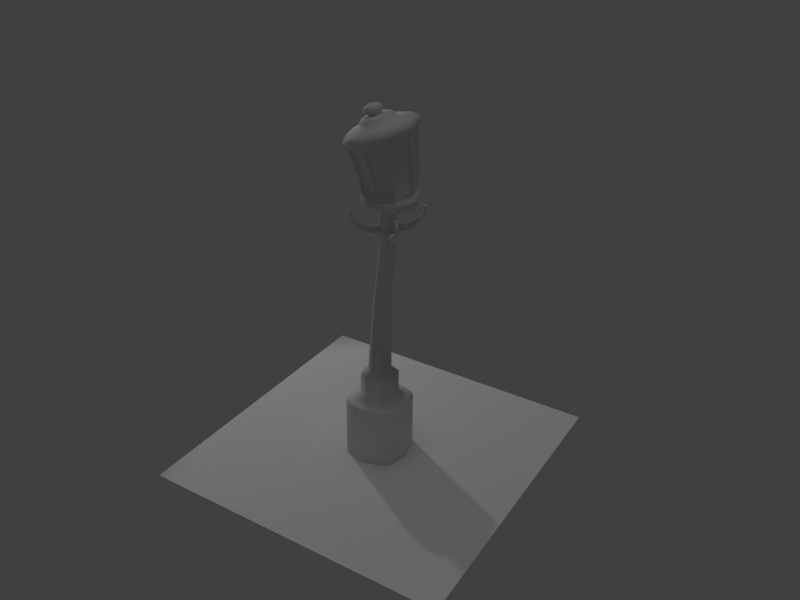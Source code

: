 # Source: Lamp.blend  (saved by Blender 2.73.0; exported with 4.5.12 LTS)
import bpy
from mathutils import Matrix  # noqa: F401  (used for matrix-valued properties, if any)

bpy.ops.wm.read_factory_settings(use_empty=True)
scene = bpy.context.scene
scene.name = 'Scene'

# ---- collections
col_collection_2 = bpy.data.collections.new('Collection 2'); scene.collection.children.link(col_collection_2)

# ---- materials (node trees are filled in below, after node groups)
mat_ground = bpy.data.materials.new('ground')
mat_ground.alpha_threshold = 0.0
mat_ground.use_transparent_shadow = False
mat_ground.roughness = 0.5
mat_ground.specular_intensity = 0.0
mat_lamp = bpy.data.materials.new('lamp')
mat_lamp.alpha_threshold = 0.0
mat_lamp.use_transparent_shadow = False
mat_lamp.roughness = 0.5
mat_lamp.specular_intensity = 0.0
mat_light = bpy.data.materials.new('light')
mat_light.alpha_threshold = 0.0
mat_light.use_transparent_shadow = False
mat_light.roughness = 0.5
mat_light.specular_intensity = 0.6296

# ---- material node trees

# ---- world
world_world = bpy.data.worlds.new('World'); scene.world = world_world
world_world.color = (0.05088, 0.05088, 0.05088)
world_world.use_sun_shadow = False
world_world.sun_shadow_jitter_overblur = 0.0
world_world.cycles.sampling_method = 'MANUAL'
world_world.cycles.sample_map_resolution = 256

# ---- cameras
cam_camera = bpy.data.cameras.new('Camera')
cam_camera.clip_end = 100.0
cam_camera.lens = 35.0
cam_camera.sensor_width = 32.0
cam_camera.sensor_height = 18.0
cam_camera.display_size = 2.0
cam_camera.dof.focus_distance = 0.0
cam_camera.dof.aperture_fstop = 128.0

# ---- lights
light_spot_001 = bpy.data.lights.new('Spot.001', 'SPOT')
light_spot_001.transmission_factor = 0.0
light_spot_001.energy = 145.0
light_spot_001.shadow_buffer_clip_start = 0.5
light_spot_001.shadow_soft_size = 0.1
light_spot_001.shadow_maximum_resolution = 0.006
light_spot_001.use_absolute_resolution = True
light_spot_001.cycles.use_multiple_importance_sampling = False
light_spot = bpy.data.lights.new('Spot', 'SPOT')
light_spot.color = (1.0, 0.6466, 0.1954)
light_spot.transmission_factor = 0.0
light_spot.energy = 167.0
light_spot.shadow_buffer_clip_start = 0.5
light_spot.shadow_soft_size = 0.1
light_spot.shadow_maximum_resolution = 0.006
light_spot.use_absolute_resolution = True
light_spot.cycles.use_multiple_importance_sampling = False
light_sun = bpy.data.lights.new('Sun', 'SUN')
light_sun.color = (0.0985, 0.0985, 0.0985)
light_sun.transmission_factor = 0.0
light_sun.angle = 0.1993
light_sun.energy = 2.45
light_sun.shadow_buffer_clip_start = 0.5
light_sun.shadow_soft_size = 0.1
light_sun.shadow_cascade_max_distance = 1000.0
light_sun.cycles.use_multiple_importance_sampling = False

# ---- meshes
me_plane = bpy.data.meshes.new('Plane')
me_plane.from_pydata([(-1.0, -1.0, 0.0), (1.0, -1.0, 0.0), (-1.0, 1.0, 0.0), (1.0, 1.0, 0.0)], [], [(0, 1, 3, 2)])
_uv = me_plane.uv_layers.new(name='UVMap')
_uv.uv.foreach_set('vector', [0.0, 0.0, 1.0, 0.0, 1.0, 1.0, 0.0, 1.0])
me_plane.materials.append(mat_ground)
me_plane.use_remesh_preserve_volume = False
me_plane.use_remesh_preserve_attributes = False
me_plane.use_mirror_vertex_groups = False
me_plane.update()
me_cube = bpy.data.meshes.new('Cube')
me_cube.from_pydata([(0.8296, 0.6527, 0.8924), (0.6527, 0.8296, 0.8924), (-1.182e-10, 0.9881, 0.8924), (-0.6635, 0.8188, 0.8924), (0.6685, -0.8138, 0.8924), (-0.6587, -0.8236, 0.8924), (-1.182e-10, -0.9881, 0.8924), (0.9881, 0.0, 0.8924), (-0.5636, 0.6955, 0.9524), (-8.626e-10, 0.8394, 0.9524), (0.5544, 0.7046, 0.9524), (0.6605, 0.8395, -1.0), (0.0, 1.0, -1.0), (-0.6714, 0.8286, -1.0), (0.5678, -0.6913, 0.9524), (-8.626e-10, -0.8394, 0.9524), (-0.5595, -0.6996, 0.9524), (-0.6666, -0.8334, -1.0), (0.0, -1.0, -1.0), (0.6765, -0.8235, -1.0), (-0.6996, -0.5595, 0.9524), (-0.8394, 7.331e-10, 0.9524), (-0.6955, 0.5636, 0.9524), (-0.8286, 0.6714, -1.0), (-1.0, 0.0, -1.0), (-0.8334, -0.6666, -1.0), (0.7046, 0.5544, 0.9524), (0.8394, 7.331e-10, 0.9524), (0.6913, -0.5678, 0.9524), (0.8235, -0.6765, -1.0), (1.0, 0.0, -1.0), (0.8395, 0.6605, -1.0), (0.4243, 0.4243, 1.104), (0.5689, 8.345e-07, 1.104), (0.4243, -0.4243, 1.104), (1.322e-07, 0.5689, 1.104), (1.322e-07, -0.5689, 1.104), (-0.4243, 0.4243, 1.104), (-0.5689, 8.345e-07, 1.104), (-0.4243, -0.4243, 1.104), (0.8138, -0.6685, 0.8924), (-0.8236, -0.6587, 0.8924), (-0.9881, 0.0, 0.8924), (-0.8188, 0.6635, 0.8924), (0.4243, 0.4243, 1.834), (0.5689, 8.345e-07, 1.834), (0.4243, -0.4243, 1.834), (1.322e-07, 0.5689, 1.834), (1.322e-07, -0.5689, 1.834), (-0.4243, 0.4243, 1.834), (-0.5689, 8.345e-07, 1.834), (-0.4243, -0.4243, 1.834), (0.2592, 0.2592, 1.972), (0.3475, 2.861e-06, 1.972), (0.2592, -0.2592, 1.972), (4.409e-07, 0.3475, 1.972), (4.409e-07, -0.3475, 1.972), (-0.2592, 0.2592, 1.972), (-0.3475, 2.861e-06, 1.972), (-0.2592, -0.2592, 1.972), (-0.06999, 0.115, 4.204), (-0.0005248, -0.08886, 4.204), (-0.07001, -0.2927, 4.204), (-0.2739, 0.1845, 4.204), (-0.2739, -0.3622, 4.204), (-0.4778, 0.115, 4.204), (-0.5472, -0.08886, 4.204), (-0.4778, -0.2927, 4.204), (0.002331, 0.3268, 6.194), (0.06088, 0.1549, 6.194), (0.002307, -0.01696, 6.194), (-0.1695, 0.3853, 6.194), (-0.1695, -0.07553, 6.194), (-0.3414, 0.3267, 6.194), (-0.4, 0.1549, 6.194), (-0.3414, -0.01697, 6.194), (0.002331, 0.3268, 7.241), (0.06088, 0.1549, 7.241), (0.002307, -0.01696, 7.241), (-0.1695, 0.3853, 7.241), (-0.1695, -0.07553, 7.241), (-0.3414, 0.3267, 7.241), (-0.4, 0.1549, 7.241), (-0.3414, -0.01697, 7.241), (0.3851, 0.8071, 7.472), (0.5829, 0.2265, 7.472), (0.385, -0.3541, 7.472), (-0.1955, 1.005, 7.472), (-0.1955, -0.5519, 7.472), (-0.7761, 0.807, 7.472), (-0.9739, 0.2265, 7.472), (-0.7761, -0.3541, 7.472), (0.6293, 0.605, 9.685), (0.8428, -0.1443, 9.419), (0.528, -0.8744, 9.204), (-0.1287, 0.885, 9.844), (-0.2643, -1.098, 9.199), (-0.921, 0.661, 9.839), (-1.236, -0.06915, 9.625), (-1.022, -0.8184, 9.358), (0.4404, 0.7584, 8.288), (-0.1695, 0.98, 8.324), (-0.2205, -0.6497, 8.257), (0.3999, -0.4565, 8.235), (-0.79, 0.7869, 8.347), (-0.8283, -0.4289, 8.288), (-1.019, 0.1833, 8.31), (0.631, 0.1462, 8.267), (0.5011, 0.4313, 9.813), (0.678, -0.1894, 9.592), (0.4172, -0.7941, 9.415), (-0.1267, 0.6632, 9.945), (-0.2391, -0.9797, 9.41), (-0.7831, 0.4776, 9.94), (-1.044, -0.1271, 9.763), (-0.8669, -0.7478, 9.542), (0.2269, 0.195, 9.759), (0.3329, -0.1769, 9.626), (0.1767, -0.5392, 9.52), (-0.1493, 0.3339, 9.837), (-0.2166, -0.6504, 9.517), (-0.5425, 0.2227, 9.835), (-0.6987, -0.1396, 9.729), (-0.5927, -0.5114, 9.596), (0.2083, 0.103, 9.892), (0.3079, -0.2467, 9.767), (0.161, -0.5875, 9.667), (-0.1455, 0.2337, 9.966), (-0.2088, -0.6921, 9.665), (-0.5154, 0.1292, 9.963), (-0.6623, -0.2116, 9.863), (-0.5626, -0.5614, 9.739), (0.1242, -0.01682, 9.94), (0.2025, -0.2917, 9.842), (0.087, -0.5596, 9.763), (-0.1539, 0.08591, 9.998), (-0.2037, -0.6418, 9.762), (-0.4446, 0.003711, 9.996), (-0.5601, -0.2642, 9.918), (-0.4818, -0.539, 9.82), (-0.04972, -0.1667, 9.906), (-0.01634, -0.2838, 9.864), (-0.06555, -0.3979, 9.83), (-0.1682, -0.1229, 9.93), (-0.1894, -0.433, 9.83), (-0.2921, -0.1579, 9.93), (-0.3413, -0.2721, 9.896), (-0.3079, -0.3892, 9.854), (0.03008, -0.14, 10.02), (0.08257, -0.3242, 9.957), (0.005181, -0.5037, 9.905), (-0.1563, -0.07114, 10.06), (-0.1896, -0.5588, 9.903), (-0.3511, -0.1262, 10.06), (-0.4285, -0.3057, 10.01), (-0.376, -0.49, 9.942), (0.03008, -0.1956, 10.11), (0.08257, -0.3798, 10.05), (0.005181, -0.5593, 9.993), (-0.1563, -0.1267, 10.15), (-0.1896, -0.6144, 9.991), (-0.3511, -0.1818, 10.15), (-0.4285, -0.3613, 10.1), (-0.376, -0.5455, 10.03), (-0.01739, -0.2743, 10.16), (0.02108, -0.4093, 10.11), (-0.03564, -0.5409, 10.07), (-0.154, -0.2239, 10.19), (-0.1784, -0.5813, 10.07), (-0.2968, -0.2642, 10.19), (-0.3535, -0.3958, 10.15), (-0.315, -0.5308, 10.1), (-0.1234, -0.3841, 10.18), (-0.1149, -0.4137, 10.17), (-0.1274, -0.4426, 10.16), (-0.1533, -0.373, 10.18), (-0.1587, -0.4514, 10.16), (-0.1847, -0.3819, 10.18), (-0.1971, -0.4107, 10.17), (-0.1887, -0.4403, 10.16), (-0.1349, 0.9096, 9.597), (0.5137, -0.8132, 9.045), (-0.9067, 0.6886, 9.597), (0.8173, -0.09716, 9.227), (0.6056, 0.6367, 9.457), (-0.2581, -1.034, 9.044), (-0.9986, -0.7613, 9.184), (-1.21, -0.02746, 9.414), (0.5586, 0.5963, 9.427), (-0.2524, -0.9784, 9.052), (-0.9496, -0.7215, 9.18), (-1.15, -0.03024, 9.39), (-0.1386, 0.8531, 9.555), (0.4736, -0.7698, 9.052), (-0.8647, 0.6445, 9.556), (0.7586, -0.09504, 9.217), (0.4164, 0.8054, 7.732), (-0.2037, -0.6027, 7.732), (-0.8074, -0.3926, 7.742), (-1.008, 0.2125, 7.749), (-0.1873, 1.016, 7.742), (0.404, -0.4016, 7.724), (-0.7951, 0.8144, 7.75), (0.6166, 0.2003, 7.725), (-0.1866, 0.9583, 7.762), (0.3629, -0.3637, 7.742), (-0.7539, 0.7715, 7.77), (0.5621, 0.1973, 7.743), (0.3763, 0.7617, 7.751), (-0.2045, -0.5506, 7.75), (-0.7673, -0.3539, 7.761), (-0.9532, 0.2105, 7.769), (-0.1695, 0.3871, 6.638), (-0.1696, -0.07713, 6.64), (-0.3973, 0.1549, 6.635), (0.06546, 0.1548, 6.638), (-0.1274, 0.3902, 6.626), (0.01664, 0.3411, 6.779), (0.06571, 0.197, 6.626), (0.01664, 0.3411, 6.474), (-0.152, -0.07681, 6.642), (0.003728, -0.02374, 6.478), (0.0568, 0.132, 6.642), (0.003728, -0.02374, 6.807), (-0.1838, 0.388, 6.638), (-0.3302, 0.3381, 6.483), (-0.3801, 0.1917, 6.638), (-0.3302, 0.3381, 6.792), (-0.1886, -0.06874, 6.628), (-0.3353, -0.01875, 6.783), (-0.3853, 0.128, 6.628), (-0.3353, -0.01875, 6.473), (-0.1886, -0.06874, 6.628), (-0.3353, -0.01875, 6.783), (-0.3853, 0.128, 6.628), (-0.3353, -0.01875, 6.473), (-0.3867, -0.2396, 6.631), (-0.4932, -0.1494, 6.785), (-0.5834, -0.04284, 6.631), (-0.4932, -0.1494, 6.475), (-0.621, -0.4268, 6.755), (-0.6523, -0.3085, 6.855), (-0.7706, -0.2771, 6.755), (-0.7497, -0.4059, 6.664), (-0.8394, -0.5868, 7.012), (-0.8381, -0.4943, 7.04), (-0.9307, -0.4956, 7.012), (-0.9347, -0.5908, 6.995), (-0.882, -0.6039, 7.225), (-0.8784, -0.5345, 7.221), (-0.9478, -0.5381, 7.225), (-0.9508, -0.6069, 7.237), (-0.8286, -0.5211, 7.32), (-0.8348, -0.491, 7.297), (-0.865, -0.4847, 7.32), (-0.8562, -0.5124, 7.345), (-0.7152, -0.4078, 7.302), (-0.7411, -0.3972, 7.276), (-0.7516, -0.3713, 7.302), (-0.723, -0.3791, 7.327), (-0.633, -0.3256, 7.195), (-0.6698, -0.326, 7.183), (-0.6695, -0.2891, 7.195), (-0.6315, -0.2876, 7.202), (-0.6479, -0.3405, 7.097), (-0.6775, -0.3336, 7.121), (-0.6844, -0.304, 7.097), (-0.6573, -0.3134, 7.071), (0.02841, -0.2818, 6.642), (0.1415, -0.1861, 6.806), (0.2372, -0.07305, 6.642), (-0.7376, -0.3938, 7.089), (0.1415, -0.1861, 6.477), (0.4359, -0.3217, 6.774), (0.3103, -0.355, 6.88), (0.2771, -0.4805, 6.774), (0.4137, -0.4583, 6.677), (0.6057, -0.5535, 7.047), (0.5075, -0.5521, 7.076), (0.5089, -0.6503, 7.047), (0.6099, -0.6546, 7.028), (0.6239, -0.5987, 7.273), (0.5502, -0.5948, 7.268), (0.554, -0.6685, 7.273), (0.6271, -0.6717, 7.286), (0.536, -0.542, 7.373), (0.504, -0.5486, 7.349), (0.4973, -0.5806, 7.373), (0.5267, -0.5713, 7.401), (0.4157, -0.4217, 7.355), (0.4045, -0.4491, 7.327), (0.377, -0.4603, 7.355), (0.3853, -0.4299, 7.381), (0.3285, -0.3344, 7.241), (0.3289, -0.3735, 7.228), (0.2898, -0.3731, 7.241), (0.2882, -0.3328, 7.249), (0.3443, -0.3503, 7.137), (0.337, -0.3817, 7.162), (0.3056, -0.3889, 7.137), (0.3156, -0.3602, 7.109), (0.4008, -0.4455, 7.129), (0.309, 0.4368, 6.628), (0.2204, 0.5414, 6.78), (0.1158, 0.63, 6.628), (0.2204, 0.5414, 6.475), (0.3459, 0.8138, 6.75), (0.3766, 0.6976, 6.848), (0.4928, 0.6669, 6.75), (0.4722, 0.7932, 6.66), (0.5603, 0.9709, 7.002), (0.559, 0.88, 7.029), (0.6499, 0.8813, 7.002), (0.6538, 0.9748, 6.985), (0.6021, 0.9877, 7.212), (0.5985, 0.9195, 7.207), (0.6667, 0.9231, 7.212), (0.6696, 0.9907, 7.224), (0.5496, 0.9064, 7.305), (0.5558, 0.8768, 7.282), (0.5854, 0.8706, 7.305), (0.5768, 0.8978, 7.33), (0.4383, 0.7951, 7.287), (0.4637, 0.7848, 7.261), (0.4741, 0.7593, 7.287), (0.446, 0.767, 7.312), (0.3576, 0.7144, 7.182), (0.3938, 0.7148, 7.17), (0.3934, 0.6786, 7.182), (0.3562, 0.6772, 7.189), (0.3723, 0.7291, 7.086), (0.4013, 0.7223, 7.109), (0.408, 0.6933, 7.086), (0.3815, 0.7025, 7.06), (0.4604, 0.7814, 7.078), (-0.4013, 0.5956, 6.642), (-0.5076, 0.5056, 6.796), (-0.5976, 0.3993, 6.642), (-0.5076, 0.5056, 6.487), (-0.7843, 0.6331, 6.766), (-0.6663, 0.6644, 6.866), (-0.6351, 0.7824, 6.766), (-0.7635, 0.7615, 6.675), (-0.944, 0.851, 7.022), (-0.8517, 0.8497, 7.05), (-0.853, 0.942, 7.022), (-0.948, 0.946, 7.005), (-0.9611, 0.8934, 7.235), (-0.8918, 0.8898, 7.231), (-0.8954, 0.9591, 7.235), (-0.9641, 0.9621, 7.247), (-0.8785, 0.8401, 7.329), (-0.8484, 0.8464, 7.306), (-0.8421, 0.8765, 7.329), (-0.8697, 0.8678, 7.355), (-0.7654, 0.7271, 7.312), (-0.7548, 0.7529, 7.285), (-0.729, 0.7634, 7.312), (-0.7368, 0.7348, 7.337), (-0.6834, 0.6451, 7.204), (-0.6838, 0.6818, 7.193), (-0.647, 0.6814, 7.204), (-0.6455, 0.6436, 7.212), (-0.6983, 0.6599, 7.107), (-0.6914, 0.6895, 7.131), (-0.6619, 0.6963, 7.107), (-0.6713, 0.6693, 7.081), (-0.7514, 0.7494, 7.099), (0.406, 0.6526, 8.307), (0.551, 0.1869, 8.291), (0.4983, 0.5292, 9.196), (0.6504, 0.003309, 9.036), (0.5009, 0.2257, 7.915), (0.3596, 0.655, 7.92), (0.5626, 0.2226, 7.828), (0.3989, 0.7195, 7.835), (0.4527, 0.7167, 8.282), (0.5595, 0.5739, 9.31), (0.7355, -0.03469, 9.126), (0.6204, 0.1777, 8.263), (0.3584, 0.721, 8.31), (-0.1228, 0.8958, 8.334), (0.4544, 0.5927, 9.234), (-0.09749, 0.796, 9.336), (-0.1355, 0.8793, 7.916), (0.3101, 0.7236, 7.907), (0.3547, 0.7754, 7.832), (-0.1495, 0.9515, 7.842), (0.4093, 0.7725, 8.287), (-0.1066, 0.8573, 9.448), (0.518, 0.6272, 9.333), (-0.1351, 0.9702, 8.315), (-0.2366, 0.8776, 8.357), (-0.6887, 0.7368, 8.373), (-0.2133, 0.7857, 9.278), (-0.7423, 0.6338, 9.278), (-0.2483, 0.8624, 7.971), (-0.6617, 0.7263, 7.977), (-0.2269, 0.9408, 7.839), (-0.7173, 0.7794, 7.846), (-0.8114, 0.6659, 9.419), (-0.1838, 0.8462, 9.419), (-0.7477, 0.7881, 8.345), (-0.2114, 0.9551, 8.326), (-0.7466, 0.678, 8.363), (-0.9238, 0.2092, 8.36), (-1.02, 0.04636, 9.161), (-0.7981, 0.5711, 9.29), (-0.728, 0.6705, 7.838), (-0.8829, 0.2342, 7.837), (-0.7682, 0.7351, 7.823), (-0.9453, 0.2364, 7.822), (-0.9986, 0.2103, 8.354), (-1.104, 0.02706, 9.253), (-0.851, 0.6268, 9.4), (-0.796, 0.746, 8.357), (0.34, -0.3784, 8.28), (0.5249, 0.104, 8.305), (0.3989, -0.6291, 8.933), (0.627, -0.08908, 9.066), (0.318, -0.3068, 7.874), (0.4775, 0.1422, 7.875), (0.3768, -0.3464, 7.799), (0.5562, 0.1586, 7.8), (0.7254, -0.1018, 9.138), (0.4688, -0.7092, 8.989), (0.6105, 0.1153, 8.282), (0.4025, -0.4272, 8.254), (-0.1863, -0.5736, 8.295), (0.323, -0.415, 8.277), (-0.2125, -0.8434, 8.947), (0.3835, -0.6722, 8.947), (0.2926, -0.3388, 7.872), (-0.1731, -0.4922, 7.879), (-0.1824, -0.5449, 7.808), (0.3342, -0.3715, 7.802), (-0.197, -0.6352, 8.27), (0.435, -0.7412, 8.994), (-0.2261, -0.9345, 8.993), (0.3679, -0.4559, 8.251), (-0.279, -0.5188, 8.325), (-0.751, -0.3474, 8.349), (-0.3091, -0.7929, 8.965), (-0.8452, -0.5746, 9.041), (-0.2603, -0.4165, 7.862), (-0.6974, -0.2637, 7.87), (-0.746, -0.3598, 7.808), (-0.246, -0.5345, 7.798), (-0.8033, -0.4391, 8.311), (-0.2634, -0.6352, 8.283), (-0.297, -0.946, 9.012), (-0.911, -0.6991, 9.103), (-0.8269, -0.3329, 8.367), (-0.9679, 0.1198, 8.383), (-0.9166, -0.5493, 9.027), (-1.064, -0.03807, 9.182), (-0.7596, -0.2587, 7.922), (-0.897, 0.1587, 7.927), (-0.9484, 0.1663, 7.814), (-0.7867, -0.3246, 7.807), (-1.028, 0.1238, 8.34), (-0.862, -0.4086, 8.321), (-0.9675, -0.6631, 9.097), (-1.141, -0.06189, 9.279)], [], [(41, 25, 17, 5), (40, 28, 14, 4), (21, 22, 43, 42), (27, 28, 40, 7), (22, 37, 8), (32, 10, 9, 35), (35, 9, 8, 37), (26, 10, 32), (20, 21, 42, 41), (4, 6, 18, 19), (6, 5, 17, 18), (16, 39, 20), (3, 2, 12, 13), (2, 1, 11, 12), (15, 36, 39, 16), (14, 34, 36, 15), (0, 31, 11, 1), (28, 27, 33, 34), (27, 26, 32, 33), (43, 22, 8, 3), (39, 38, 21, 20), (38, 37, 22, 21), (14, 28, 34), (0, 7, 30, 31), (7, 40, 29, 30), (26, 27, 7, 0), (41, 42, 24, 25), (42, 43, 23, 24), (23, 43, 3, 13), (26, 0, 1, 10), (9, 10, 1, 2), (8, 9, 2, 3), (15, 16, 5, 6), (14, 15, 6, 4), (29, 40, 4, 19), (20, 41, 5, 16), (32, 35, 47, 44), (36, 34, 46, 48), (35, 37, 49, 47), (39, 36, 48, 51), (38, 39, 51, 50), (37, 38, 50, 49), (34, 33, 45, 46), (33, 32, 44, 45), (44, 47, 55, 52), (48, 46, 54, 56), (47, 49, 57, 55), (51, 48, 56, 59), (50, 51, 59, 58), (49, 50, 58, 57), (46, 45, 53, 54), (45, 44, 52, 53), (52, 55, 63, 60), (56, 54, 62, 64), (55, 57, 65, 63), (59, 56, 64, 67), (58, 59, 67, 66), (57, 58, 66, 65), (54, 53, 61, 62), (53, 52, 60, 61), (60, 63, 71, 68), (64, 62, 70, 72), (63, 65, 73, 71), (67, 64, 72, 75), (66, 67, 75, 74), (65, 66, 74, 73), (62, 61, 69, 70), (61, 60, 68, 69), (213, 220, 223, 78, 80), (70, 69, 215, 222, 221), (73, 74, 214, 226, 225), (74, 75, 231, 230, 214), (71, 73, 225, 224, 212), (72, 70, 221, 220, 213), (69, 68, 219, 218, 215), (76, 79, 87, 84), (80, 78, 86, 88), (79, 81, 89, 87), (83, 80, 88, 91), (82, 83, 91, 90), (81, 82, 90, 89), (78, 77, 85, 86), (77, 76, 84, 85), (184, 180, 95, 92), (185, 181, 94, 96), (180, 182, 97, 95), (186, 185, 96, 99), (187, 186, 99, 98), (182, 187, 98, 97), (181, 183, 93, 94), (183, 184, 92, 93), (375, 376, 368, 373), (424, 425, 418, 419), (411, 412, 405, 409), (460, 458, 457, 453), (448, 446, 445, 441), (400, 401, 394, 395), (436, 434, 433, 428), (388, 386, 385, 380), (92, 95, 111, 108), (96, 94, 110, 112), (95, 97, 113, 111), (99, 96, 112, 115), (98, 99, 115, 114), (97, 98, 114, 113), (94, 93, 109, 110), (93, 92, 108, 109), (108, 111, 119, 116), (112, 110, 118, 120), (111, 113, 121, 119), (115, 112, 120, 123), (114, 115, 123, 122), (113, 114, 122, 121), (110, 109, 117, 118), (109, 108, 116, 117), (116, 119, 127, 124), (120, 118, 126, 128), (119, 121, 129, 127), (123, 120, 128, 131), (122, 123, 131, 130), (121, 122, 130, 129), (118, 117, 125, 126), (117, 116, 124, 125), (124, 127, 135, 132), (128, 126, 134, 136), (127, 129, 137, 135), (131, 128, 136, 139), (130, 131, 139, 138), (129, 130, 138, 137), (126, 125, 133, 134), (125, 124, 132, 133), (132, 135, 143, 140), (136, 134, 142, 144), (135, 137, 145, 143), (139, 136, 144, 147), (138, 139, 147, 146), (137, 138, 146, 145), (134, 133, 141, 142), (133, 132, 140, 141), (140, 143, 151, 148), (144, 142, 150, 152), (143, 145, 153, 151), (147, 144, 152, 155), (146, 147, 155, 154), (145, 146, 154, 153), (142, 141, 149, 150), (141, 140, 148, 149), (148, 151, 159, 156), (152, 150, 158, 160), (151, 153, 161, 159), (155, 152, 160, 163), (154, 155, 163, 162), (153, 154, 162, 161), (150, 149, 157, 158), (149, 148, 156, 157), (156, 159, 167, 164), (160, 158, 166, 168), (159, 161, 169, 167), (163, 160, 168, 171), (162, 163, 171, 170), (161, 162, 170, 169), (158, 157, 165, 166), (157, 156, 164, 165), (164, 167, 175, 172), (168, 166, 174, 176), (167, 169, 177, 175), (171, 168, 176, 179), (170, 171, 179, 178), (169, 170, 178, 177), (166, 165, 173, 174), (165, 164, 172, 173), (173, 172, 175, 177, 178, 179, 176, 174), (195, 188, 184, 183), (193, 195, 183, 181), (194, 191, 187, 182), (191, 190, 186, 187), (190, 189, 185, 186), (192, 194, 182, 180), (189, 193, 181, 185), (188, 192, 180, 184), (386, 387, 384, 385), (434, 435, 432, 433), (398, 399, 397, 396), (446, 447, 444, 445), (458, 459, 456, 457), (410, 411, 409, 408), (422, 423, 421, 420), (374, 375, 373, 372), (84, 87, 200, 196), (88, 86, 201, 197), (87, 89, 202, 200), (91, 88, 197, 198), (90, 91, 198, 199), (89, 90, 199, 202), (86, 85, 203, 201), (85, 84, 196, 203), (196, 200, 204, 208), (197, 201, 205, 209), (200, 202, 206, 204), (198, 197, 209, 210), (199, 198, 210, 211), (202, 199, 211, 206), (201, 203, 207, 205), (203, 196, 208, 207), (217, 216, 212, 79, 76), (223, 222, 215, 77, 78), (227, 226, 214, 82, 81), (229, 228, 213, 80, 83), (214, 230, 229, 83, 82), (75, 72, 213, 228, 231), (212, 224, 227, 81, 79), (215, 218, 217, 76, 77), (68, 71, 212, 216, 219), (230, 231, 235, 234), (229, 230, 234, 233), (228, 229, 233, 232), (231, 228, 232, 235), (234, 235, 239, 238), (233, 234, 238, 237), (232, 233, 237, 236), (235, 232, 236, 239), (238, 239, 243, 242), (237, 238, 242, 241), (236, 237, 241, 240), (239, 236, 240, 243), (242, 243, 247, 246), (241, 242, 246, 245), (240, 241, 245, 244), (243, 240, 244, 247), (246, 247, 251, 250), (245, 246, 250, 249), (244, 245, 249, 248), (247, 244, 248, 251), (250, 251, 255, 254), (249, 250, 254, 253), (248, 249, 253, 252), (251, 248, 252, 255), (254, 255, 259, 258), (253, 254, 258, 257), (252, 253, 257, 256), (255, 252, 256, 259), (258, 259, 263, 262), (257, 258, 262, 261), (256, 257, 261, 260), (259, 256, 260, 263), (262, 263, 267, 266), (261, 262, 266, 265), (260, 261, 265, 264), (263, 260, 264, 267), (272, 270, 273, 276), (270, 269, 274, 273), (269, 268, 275, 274), (268, 272, 276, 275), (266, 267, 271), (265, 266, 271), (264, 265, 271), (267, 264, 271), (275, 276, 280, 279), (274, 275, 279, 278), (273, 274, 278, 277), (276, 273, 277, 280), (279, 280, 284, 283), (278, 279, 283, 282), (277, 278, 282, 281), (280, 277, 281, 284), (283, 284, 288, 287), (282, 283, 287, 286), (281, 282, 286, 285), (284, 281, 285, 288), (287, 288, 292, 291), (286, 287, 291, 290), (285, 286, 290, 289), (288, 285, 289, 292), (291, 292, 296, 295), (290, 291, 295, 294), (289, 290, 294, 293), (292, 289, 293, 296), (295, 296, 300, 299), (294, 295, 299, 298), (293, 294, 298, 297), (296, 293, 297, 300), (299, 300, 301), (298, 299, 301), (297, 298, 301), (300, 297, 301), (223, 269, 270, 222), (222, 270, 272, 221), (221, 272, 268, 220), (220, 268, 269, 223), (305, 304, 306, 309), (304, 303, 307, 306), (303, 302, 308, 307), (302, 305, 309, 308), (308, 309, 313, 312), (307, 308, 312, 311), (306, 307, 311, 310), (309, 306, 310, 313), (312, 313, 317, 316), (311, 312, 316, 315), (310, 311, 315, 314), (313, 310, 314, 317), (316, 317, 321, 320), (315, 316, 320, 319), (314, 315, 319, 318), (317, 314, 318, 321), (320, 321, 325, 324), (319, 320, 324, 323), (318, 319, 323, 322), (321, 318, 322, 325), (324, 325, 329, 328), (323, 324, 328, 327), (322, 323, 327, 326), (325, 322, 326, 329), (328, 329, 333, 332), (327, 328, 332, 331), (326, 327, 331, 330), (329, 326, 330, 333), (332, 333, 334), (331, 332, 334), (330, 331, 334), (333, 330, 334), (219, 305, 302, 218), (218, 302, 303, 217), (217, 303, 304, 216), (216, 304, 305, 219), (338, 337, 339, 342), (337, 336, 340, 339), (336, 335, 341, 340), (335, 338, 342, 341), (341, 342, 346, 345), (340, 341, 345, 344), (339, 340, 344, 343), (342, 339, 343, 346), (345, 346, 350, 349), (344, 345, 349, 348), (343, 344, 348, 347), (346, 343, 347, 350), (349, 350, 354, 353), (348, 349, 353, 352), (347, 348, 352, 351), (350, 347, 351, 354), (353, 354, 358, 357), (352, 353, 357, 356), (351, 352, 356, 355), (354, 351, 355, 358), (357, 358, 362, 361), (356, 357, 361, 360), (355, 356, 360, 359), (358, 355, 359, 362), (361, 362, 366, 365), (360, 361, 365, 364), (359, 360, 364, 363), (362, 359, 363, 366), (365, 366, 367), (364, 365, 367), (363, 364, 367), (366, 363, 367), (227, 336, 337, 226), (226, 337, 338, 225), (225, 338, 335, 224), (224, 335, 336, 227), (372, 373, 368, 369), (369, 368, 370, 371), (377, 378, 371, 370), (378, 379, 369, 371), (379, 374, 372, 369), (376, 377, 370, 368), (100, 188, 377, 376), (107, 207, 374, 379), (195, 107, 379, 378), (188, 195, 378, 377), (207, 208, 375, 374), (208, 100, 376, 375), (385, 384, 381, 380), (380, 381, 383, 382), (389, 390, 382, 383), (391, 389, 383, 381), (387, 391, 381, 384), (390, 388, 380, 382), (188, 100, 388, 390), (204, 101, 391, 387), (101, 192, 389, 391), (192, 188, 390, 389), (208, 204, 387, 386), (100, 208, 386, 388), (396, 397, 393, 392), (392, 393, 395, 394), (402, 400, 395, 393), (401, 403, 392, 394), (399, 402, 393, 397), (403, 398, 396, 392), (101, 204, 398, 403), (206, 104, 402, 399), (192, 101, 403, 401), (104, 194, 400, 402), (204, 206, 399, 398), (194, 192, 401, 400), (408, 409, 405, 404), (404, 405, 406, 407), (413, 414, 407, 406), (414, 415, 404, 407), (412, 413, 406, 405), (415, 410, 408, 404), (104, 206, 410, 415), (106, 191, 413, 412), (194, 104, 415, 414), (191, 194, 414, 413), (206, 211, 411, 410), (211, 106, 412, 411), (420, 421, 417, 416), (416, 417, 419, 418), (426, 424, 419, 417), (425, 427, 416, 418), (423, 426, 417, 421), (427, 422, 420, 416), (103, 205, 422, 427), (207, 107, 426, 423), (193, 103, 427, 425), (107, 195, 424, 426), (205, 207, 423, 422), (195, 193, 425, 424), (433, 432, 429, 428), (428, 429, 431, 430), (437, 438, 430, 431), (439, 437, 431, 429), (435, 439, 429, 432), (438, 436, 428, 430), (189, 102, 436, 438), (205, 103, 439, 435), (103, 193, 437, 439), (193, 189, 438, 437), (209, 205, 435, 434), (102, 209, 434, 436), (445, 444, 440, 441), (441, 440, 442, 443), (447, 449, 440, 444), (450, 451, 443, 442), (451, 448, 441, 443), (449, 450, 442, 440), (102, 189, 450, 449), (190, 105, 448, 451), (189, 190, 451, 450), (209, 102, 449, 447), (210, 209, 447, 446), (105, 210, 446, 448), (457, 456, 452, 453), (453, 452, 454, 455), (459, 461, 452, 456), (462, 463, 455, 454), (463, 460, 453, 455), (461, 462, 454, 452), (105, 190, 462, 461), (191, 106, 460, 463), (190, 191, 463, 462), (210, 105, 461, 459), (211, 210, 459, 458), (106, 211, 458, 460)])
me_cube.polygons.foreach_set('use_smooth', [True] * 457)
me_cube.polygons.foreach_set('material_index', [0, 0, 0, 0, 0, 0, 0, 0, 0, 0, 0, 0, 0, 0, 0, 0, 0, 0, 0, 0, 0, 0, 0, 0, 0, 0, 0, 0, 0, 0, 0, 0, 0, 0, 0, 0, 0, 0, 0, 0, 0, 0, 0, 0, 0, 0, 0, 0, 0, 0, 0, 0, 0, 0, 0, 0, 0, 0, 0, 0, 0, 0, 0, 0, 0, 0, 0, 0, 0, 0, 0, 0, 0, 0, 0, 0, 0, 0, 0, 0, 0, 0, 0, 0, 0, 0, 0, 0, 0, 0, 0, 0, 0, 0, 0, 0, 0, 0, 0, 0, 0, 0, 0, 0, 0, 0, 0, 0, 0, 0, 0, 0, 0, 0, 0, 0, 0, 0, 0, 0, 0, 0, 0, 0, 0, 0, 0, 0, 0, 0, 0, 0, 0, 0, 0, 0, 0, 0, 0, 0, 0, 0, 0, 0, 0, 0, 0, 0, 0, 0, 0, 0, 0, 0, 0, 0, 0, 0, 0, 0, 0, 0, 0, 0, 0, 0, 0, 0, 0, 0, 0, 0, 0, 0, 0, 0, 0, 0, 0, 0, 0, 0, 0, 0, 0, 0, 0, 0, 0, 0, 0, 0, 0, 0, 0, 0, 0, 0, 0, 0, 0, 0, 0, 0, 0, 0, 0, 0, 0, 0, 0, 0, 0, 0, 0, 0, 0, 0, 0, 0, 0, 0, 0, 0, 0, 0, 0, 0, 0, 0, 0, 0, 0, 0, 0, 0, 0, 0, 0, 0, 0, 0, 0, 0, 0, 0, 0, 0, 0, 0, 0, 0, 0, 0, 0, 0, 0, 0, 0, 0, 0, 0, 0, 0, 0, 0, 0, 0, 0, 0, 0, 0, 0, 0, 0, 0, 0, 0, 0, 0, 0, 0, 0, 0, 0, 0, 0, 0, 0, 0, 0, 0, 0, 0, 0, 0, 0, 0, 0, 0, 0, 0, 0, 0, 0, 0, 0, 0, 0, 0, 0, 0, 0, 0, 0, 0, 0, 0, 0, 0, 0, 0, 0, 0, 0, 0, 0, 0, 0, 0, 0, 0, 0, 0, 0, 0, 0, 0, 0, 0, 0, 0, 0, 0, 0, 0, 0, 0, 0, 0, 0, 0, 0, 0, 0, 0, 0, 0, 0, 0, 0, 1, 1, 0, 0, 0, 0, 0, 0, 0, 0, 0, 0, 1, 1, 0, 0, 0, 0, 0, 0, 0, 0, 0, 0, 1, 1, 0, 0, 0, 0, 0, 0, 0, 0, 0, 0, 1, 1, 0, 0, 0, 0, 0, 0, 0, 0, 0, 0, 1, 1, 0, 0, 0, 0, 0, 0, 0, 0, 0, 0, 1, 1, 0, 0, 0, 0, 0, 0, 0, 0, 0, 0, 1, 1, 0, 0, 0, 0, 0, 0, 0, 0, 0, 0, 1, 1, 0, 0, 0, 0, 0, 0, 0, 0, 0, 0])
_uv = me_cube.uv_layers.new(name='UVMap')
_uv.uv.foreach_set('vector', [0.1835, 0.4121, 0.1263, 0.3015, 0.1419, 0.2938, 0.1949, 0.4044, 0.2777, 0.3746, 0.2794, 0.3847, 0.2685, 0.3865, 0.2668, 0.3768, 0.4685, 0.456, 0.4422, 0.4216, 0.449, 0.4122, 0.4798, 0.4507, 0.3157, 0.3848, 0.2794, 0.3847, 0.2777, 0.3746, 0.3157, 0.3758, 0.4422, 0.4216, 0.4222, 0.4371, 0.4318, 0.4141, 0.353, 0.4093, 0.3638, 0.3871, 0.3973, 0.3999, 0.3884, 0.4222, 0.3884, 0.4222, 0.3973, 0.3999, 0.4318, 0.4141, 0.4222, 0.4371, 0.3507, 0.3847, 0.3638, 0.3871, 0.353, 0.4093, 0.1899, 0.4208, 0.1647, 0.4539, 0.1538, 0.4487, 0.1835, 0.4121, 0.2668, 0.3768, 0.2313, 0.3908, 0.192, 0.2723, 0.2458, 0.26, 0.2313, 0.3908, 0.1949, 0.4044, 0.1419, 0.2938, 0.192, 0.2723, 0.2007, 0.4133, 0.2097, 0.436, 0.1899, 0.4208, 0.4377, 0.4055, 0.4007, 0.3912, 0.4401, 0.2717, 0.4912, 0.2931, 0.4007, 0.3912, 0.3656, 0.377, 0.3874, 0.2599, 0.4401, 0.2717, 0.2347, 0.3993, 0.2434, 0.4213, 0.2097, 0.436, 0.2007, 0.4133, 0.2685, 0.3865, 0.278, 0.4086, 0.2434, 0.4213, 0.2347, 0.3993, 0.3524, 0.3751, 0.3693, 0.2569, 0.3874, 0.2599, 0.3656, 0.377, 0.2794, 0.3847, 0.3157, 0.3848, 0.3157, 0.4088, 0.278, 0.4086, 0.3157, 0.3848, 0.3507, 0.3847, 0.353, 0.4093, 0.3157, 0.4088, 0.449, 0.4122, 0.4422, 0.4216, 0.4318, 0.4141, 0.4377, 0.4055, 0.2097, 0.436, 0.1874, 0.4642, 0.1647, 0.4539, 0.1899, 0.4208, 0.4449, 0.4664, 0.4222, 0.4371, 0.4422, 0.4216, 0.4685, 0.456, 0.2685, 0.3865, 0.2794, 0.3847, 0.278, 0.4086, 0.3524, 0.3751, 0.3157, 0.3758, 0.3157, 0.2519, 0.3693, 0.2569, 0.3157, 0.3758, 0.2777, 0.3746, 0.2605, 0.2576, 0.3157, 0.2519, 0.3507, 0.3847, 0.3157, 0.3848, 0.3157, 0.3758, 0.3524, 0.3751, 0.5311, 0.4485, 0.4799, 0.4509, 0.5545, 0.3264, 0.5831, 0.343, 0.4798, 0.4507, 0.449, 0.4122, 0.506, 0.3004, 0.5543, 0.3265, 0.506, 0.3004, 0.449, 0.4122, 0.4377, 0.4055, 0.4912, 0.2931, 0.3507, 0.3847, 0.3524, 0.3751, 0.3656, 0.377, 0.3638, 0.3871, 0.3973, 0.3999, 0.3638, 0.3871, 0.3656, 0.377, 0.4007, 0.3912, 0.4318, 0.4141, 0.3973, 0.3999, 0.4007, 0.3912, 0.4377, 0.4055, 0.2347, 0.3993, 0.2007, 0.4133, 0.1949, 0.4044, 0.2313, 0.3908, 0.2685, 0.3865, 0.2347, 0.3993, 0.2313, 0.3908, 0.2668, 0.3768, 0.2605, 0.2576, 0.2777, 0.3746, 0.2668, 0.3768, 0.2458, 0.26, 0.1899, 0.4208, 0.1835, 0.4121, 0.1949, 0.4044, 0.2007, 0.4133, 0.425, 0.07291, 0.4817, 0.1005, 0.4341, 0.1757, 0.3966, 0.1513, 0.2516, 0.06538, 0.3074, 0.05593, 0.3126, 0.1348, 0.2714, 0.1415, 0.4817, 0.1005, 0.5331, 0.1393, 0.4696, 0.2073, 0.4341, 0.1757, 0.199, 0.08437, 0.2516, 0.06538, 0.2714, 0.1415, 0.2311, 0.1535, 0.1527, 0.1081, 0.199, 0.08437, 0.2311, 0.1535, 0.1914, 0.1836, 0.5331, 0.1393, 0.5797, 0.1903, 0.4959, 0.258, 0.4696, 0.2073, 0.3074, 0.05593, 0.367, 0.05857, 0.3541, 0.1404, 0.3126, 0.1348, 0.367, 0.05857, 0.425, 0.07291, 0.3966, 0.1513, 0.3541, 0.1404, 0.3966, 0.1513, 0.4341, 0.1757, 0.4155, 0.1998, 0.3831, 0.1817, 0.2714, 0.1415, 0.3126, 0.1348, 0.313, 0.1668, 0.2775, 0.1687, 0.4341, 0.1757, 0.4696, 0.2073, 0.4415, 0.2278, 0.4155, 0.1998, 0.2311, 0.1535, 0.2714, 0.1415, 0.2775, 0.1687, 0.2457, 0.1808, 0.1914, 0.1836, 0.2311, 0.1535, 0.2457, 0.1808, 0.2185, 0.2027, 0.4696, 0.2073, 0.4959, 0.258, 0.4584, 0.264, 0.4415, 0.2278, 0.3126, 0.1348, 0.3541, 0.1404, 0.3496, 0.169, 0.313, 0.1668, 0.3541, 0.1404, 0.3966, 0.1513, 0.3831, 0.1817, 0.3496, 0.169, 0.8218, 0.0297, 0.8677, 0.03586, 0.8527, 0.4385, 0.8131, 0.4354, 0.6817, 0.04069, 0.7287, 0.03311, 0.7348, 0.4321, 0.6969, 0.4341, 0.8677, 0.03586, 0.914, 0.04398, 0.8916, 0.4411, 0.8527, 0.4385, 0.6337, 0.04815, 0.6817, 0.04069, 0.6969, 0.4341, 0.6597, 0.4376, 0.5847, 0.05243, 0.6337, 0.04815, 0.6597, 0.4376, 0.6228, 0.4423, 0.914, 0.04398, 0.9614, 0.05105, 0.9297, 0.4428, 0.8916, 0.4411, 0.7287, 0.03311, 0.7755, 0.02925, 0.7736, 0.433, 0.7348, 0.4321, 0.7755, 0.02925, 0.8218, 0.0297, 0.8131, 0.4354, 0.7736, 0.433, 0.8131, 0.4354, 0.8527, 0.4385, 0.8379, 0.7963, 0.8066, 0.7963, 0.6969, 0.4341, 0.7348, 0.4321, 0.7421, 0.7926, 0.7084, 0.7912, 0.8527, 0.4385, 0.8916, 0.4411, 0.8694, 0.7956, 0.8379, 0.7963, 0.6597, 0.4376, 0.6969, 0.4341, 0.7084, 0.7912, 0.6772, 0.7917, 0.6228, 0.4423, 0.6597, 0.4376, 0.6772, 0.7917, 0.6471, 0.7934, 0.8916, 0.4411, 0.9297, 0.4428, 0.901, 0.7949, 0.8694, 0.7956, 0.7348, 0.4321, 0.7736, 0.433, 0.7746, 0.7947, 0.7421, 0.7926, 0.7736, 0.433, 0.8131, 0.4354, 0.8066, 0.7963, 0.7746, 0.7947, 0.7088, 0.8729, 0.7119, 0.8734, 0.7406, 0.9024, 0.741, 0.9795, 0.7081, 0.98, 0.7421, 0.7926, 0.7746, 0.7947, 0.7737, 0.8729, 0.7694, 0.8738, 0.7407, 0.8443, 0.8694, 0.7956, 0.901, 0.7949, 0.9001, 0.8724, 0.8928, 0.8728, 0.8666, 0.8447, 0.6471, 0.7934, 0.6772, 0.7917, 0.6787, 0.8414, 0.6513, 0.8729, 0.6463, 0.8737, 0.8379, 0.7963, 0.8694, 0.7956, 0.8666, 0.8447, 0.8416, 0.8735, 0.8389, 0.8734, 0.7084, 0.7912, 0.7421, 0.7926, 0.7407, 0.8443, 0.7119, 0.8734, 0.7088, 0.8729, 0.7746, 0.7947, 0.8066, 0.7963, 0.8063, 0.8431, 0.7813, 0.871, 0.7737, 0.8729, 0.3229, 0.5595, 0.376, 0.5595, 0.376, 0.5926, 0.3229, 0.5926, 0.1514, 0.5595, 0.2103, 0.5595, 0.2103, 0.5926, 0.1514, 0.5926, 0.376, 0.5595, 0.4274, 0.5595, 0.4274, 0.5926, 0.376, 0.5926, 0.09053, 0.5595, 0.1514, 0.5595, 0.1514, 0.5926, 0.09053, 0.5926, 0.02026, 0.5595, 0.09053, 0.5595, 0.09053, 0.5926, 0.02026, 0.5926, 0.4274, 0.5595, 0.4834, 0.5595, 0.4834, 0.5926, 0.4274, 0.5926, 0.2103, 0.5595, 0.2677, 0.5595, 0.2677, 0.5926, 0.2103, 0.5926, 0.2677, 0.5595, 0.3229, 0.5595, 0.3229, 0.5926, 0.2677, 0.5926, 0.3286, 0.8177, 0.3845, 0.8177, 0.3845, 0.8417, 0.3286, 0.8417, 0.1536, 0.8177, 0.2159, 0.8177, 0.2159, 0.8417, 0.1536, 0.8417, 0.3845, 0.8177, 0.4357, 0.8177, 0.4357, 0.8417, 0.3845, 0.8417, 0.09336, 0.8177, 0.1536, 0.8177, 0.1536, 0.8417, 0.09336, 0.8417, 0.03301, 0.8177, 0.09336, 0.8177, 0.09336, 0.8417, 0.03301, 0.8417, 0.4357, 0.8177, 0.4913, 0.8177, 0.4913, 0.8417, 0.4357, 0.8417, 0.2159, 0.8177, 0.2723, 0.8177, 0.2723, 0.8417, 0.2159, 0.8417, 0.2723, 0.8177, 0.3286, 0.8177, 0.3286, 0.8417, 0.2723, 0.8417, 0.3193, 0.6401, 0.3193, 0.6744, 0.3137, 0.6744, 0.3137, 0.6476, 0.263, 0.7531, 0.2133, 0.7531, 0.2226, 0.7425, 0.2536, 0.7425, 0.4781, 0.6401, 0.4781, 0.6744, 0.4702, 0.6744, 0.4702, 0.6476, 0.02586, 0.6744, 0.02586, 0.6401, 0.03382, 0.6476, 0.03382, 0.6744, 0.09387, 0.6744, 0.09387, 0.6401, 0.1016, 0.6476, 0.1016, 0.6744, 0.4244, 0.7531, 0.3788, 0.7531, 0.385, 0.7425, 0.4168, 0.7425, 0.1557, 0.6744, 0.1557, 0.6401, 0.1632, 0.6476, 0.1632, 0.6744, 0.326, 0.6744, 0.326, 0.6401, 0.3314, 0.6476, 0.3314, 0.6744, 0.3286, 0.8417, 0.3845, 0.8417, 0.3845, 0.8665, 0.3286, 0.8665, 0.1536, 0.8417, 0.2159, 0.8417, 0.2159, 0.8665, 0.1536, 0.8665, 0.3845, 0.8417, 0.4357, 0.8417, 0.4357, 0.8665, 0.3845, 0.8665, 0.09336, 0.8417, 0.1536, 0.8417, 0.1536, 0.8665, 0.09336, 0.8665, 0.03301, 0.8417, 0.09336, 0.8417, 0.09336, 0.8665, 0.03301, 0.8665, 0.4357, 0.8417, 0.4913, 0.8417, 0.4913, 0.8665, 0.4357, 0.8665, 0.2159, 0.8417, 0.2723, 0.8417, 0.2723, 0.8665, 0.2159, 0.8665, 0.2723, 0.8417, 0.3286, 0.8417, 0.3286, 0.8665, 0.2723, 0.8665, 0.3286, 0.8665, 0.3845, 0.8665, 0.3845, 0.8996, 0.3286, 0.8996, 0.1536, 0.8665, 0.2159, 0.8665, 0.2159, 0.8996, 0.1536, 0.8996, 0.3845, 0.8665, 0.4357, 0.8665, 0.4357, 0.8996, 0.3845, 0.8996, 0.09336, 0.8665, 0.1536, 0.8665, 0.1536, 0.8996, 0.09336, 0.8996, 0.03301, 0.8665, 0.09336, 0.8665, 0.09336, 0.8996, 0.03301, 0.8996, 0.4357, 0.8665, 0.4913, 0.8665, 0.4913, 0.8996, 0.4357, 0.8996, 0.2159, 0.8665, 0.2723, 0.8665, 0.2723, 0.8996, 0.2159, 0.8996, 0.2723, 0.8665, 0.3286, 0.8665, 0.3286, 0.8996, 0.2723, 0.8996, 0.3286, 0.8996, 0.3845, 0.8996, 0.3845, 0.9232, 0.3286, 0.9232, 0.1536, 0.8996, 0.2159, 0.8996, 0.2159, 0.9232, 0.1536, 0.9232, 0.3845, 0.8996, 0.4357, 0.8996, 0.4357, 0.9232, 0.3845, 0.9232, 0.09336, 0.8996, 0.1536, 0.8996, 0.1536, 0.9232, 0.09336, 0.9232, 0.03301, 0.8996, 0.09336, 0.8996, 0.09336, 0.9232, 0.03301, 0.9232, 0.4357, 0.8996, 0.4913, 0.8996, 0.4913, 0.9232, 0.4357, 0.9232, 0.2159, 0.8996, 0.2723, 0.8996, 0.2723, 0.9232, 0.2159, 0.9232, 0.2723, 0.8996, 0.3286, 0.8996, 0.3286, 0.9232, 0.2723, 0.9232, 0.3286, 0.9232, 0.3845, 0.9232, 0.3845, 0.9487, 0.3286, 0.9487, 0.1536, 0.9232, 0.2159, 0.9232, 0.2159, 0.9487, 0.1536, 0.9487, 0.3845, 0.9232, 0.4357, 0.9232, 0.4357, 0.9487, 0.3845, 0.9487, 0.09336, 0.9232, 0.1536, 0.9232, 0.1536, 0.9487, 0.09336, 0.9487, 0.03301, 0.9232, 0.09336, 0.9232, 0.09336, 0.9487, 0.03301, 0.9487, 0.4357, 0.9232, 0.4913, 0.9232, 0.4913, 0.9487, 0.4357, 0.9487, 0.2159, 0.9232, 0.2723, 0.9232, 0.2723, 0.9487, 0.2159, 0.9487, 0.2723, 0.9232, 0.3286, 0.9232, 0.3286, 0.9487, 0.2723, 0.9487, 0.3286, 0.9487, 0.3845, 0.9487, 0.3845, 0.9761, 0.3286, 0.9761, 0.1536, 0.9487, 0.2159, 0.9487, 0.2159, 0.9761, 0.1536, 0.9761, 0.3845, 0.9487, 0.4357, 0.9487, 0.4357, 0.9761, 0.3845, 0.9761, 0.09336, 0.9487, 0.1536, 0.9487, 0.1536, 0.9761, 0.09336, 0.9761, 0.03301, 0.9487, 0.09336, 0.9487, 0.09336, 0.9761, 0.03301, 0.9761, 0.4357, 0.9487, 0.4913, 0.9487, 0.4913, 0.9761, 0.4357, 0.9761, 0.2159, 0.9487, 0.2723, 0.9487, 0.2723, 0.9761, 0.2159, 0.9761, 0.2723, 0.9487, 0.3286, 0.9487, 0.3286, 0.9761, 0.2723, 0.9761, 0.6198, 0.8499, 0.6128, 0.8757, 0.5912, 0.8672, 0.5961, 0.8467, 0.5983, 0.7723, 0.612, 0.7968, 0.589, 0.8063, 0.5777, 0.7869, 0.6128, 0.8757, 0.5999, 0.9001, 0.5779, 0.886, 0.5912, 0.8672, 0.5789, 0.7504, 0.5983, 0.7723, 0.5777, 0.7869, 0.5593, 0.7705, 0.5563, 0.7332, 0.5789, 0.7504, 0.5593, 0.7705, 0.5346, 0.7498, 0.5999, 0.9001, 0.582, 0.9201, 0.557, 0.9095, 0.5779, 0.886, 0.612, 0.7968, 0.6189, 0.8235, 0.5963, 0.8252, 0.589, 0.8063, 0.6189, 0.8235, 0.6198, 0.8499, 0.5961, 0.8467, 0.5963, 0.8252, 0.5961, 0.8467, 0.5912, 0.8672, 0.5801, 0.8626, 0.5864, 0.8439, 0.5777, 0.7869, 0.589, 0.8063, 0.5793, 0.8088, 0.5683, 0.7947, 0.5912, 0.8672, 0.5779, 0.886, 0.5671, 0.8802, 0.5801, 0.8626, 0.5593, 0.7705, 0.5777, 0.7869, 0.5683, 0.7947, 0.5535, 0.7814, 0.5346, 0.7498, 0.5593, 0.7705, 0.5535, 0.7814, 0.5267, 0.768, 0.5779, 0.886, 0.557, 0.9095, 0.5406, 0.8968, 0.5671, 0.8802, 0.589, 0.8063, 0.5963, 0.8252, 0.5854, 0.826, 0.5793, 0.8088, 0.5963, 0.8252, 0.5961, 0.8467, 0.5864, 0.8439, 0.5854, 0.826, 0.5864, 0.8439, 0.5801, 0.8626, 0.5698, 0.8565, 0.5764, 0.8415, 0.5683, 0.7947, 0.5793, 0.8088, 0.5717, 0.8122, 0.5626, 0.8009, 0.5801, 0.8626, 0.5671, 0.8802, 0.5578, 0.8706, 0.5698, 0.8565, 0.5535, 0.7814, 0.5683, 0.7947, 0.5626, 0.8009, 0.5495, 0.7914, 0.5267, 0.768, 0.5535, 0.7814, 0.5495, 0.7914, 0.526, 0.7871, 0.5671, 0.8802, 0.5406, 0.8968, 0.5346, 0.8788, 0.5578, 0.8706, 0.5793, 0.8088, 0.5854, 0.826, 0.5759, 0.8268, 0.5717, 0.8122, 0.5854, 0.826, 0.5864, 0.8439, 0.5764, 0.8415, 0.5759, 0.8268, 0.5764, 0.8415, 0.5698, 0.8565, 0.5501, 0.8413, 0.552, 0.8352, 0.5626, 0.8009, 0.5717, 0.8122, 0.5504, 0.8242, 0.5475, 0.8197, 0.5698, 0.8565, 0.5578, 0.8706, 0.5454, 0.8452, 0.5501, 0.8413, 0.5495, 0.7914, 0.5626, 0.8009, 0.5475, 0.8197, 0.5423, 0.8177, 0.526, 0.7871, 0.5495, 0.7914, 0.5423, 0.8177, 0.5357, 0.8178, 0.5578, 0.8706, 0.5346, 0.8788, 0.5389, 0.8466, 0.5454, 0.8452, 0.5717, 0.8122, 0.5759, 0.8268, 0.5528, 0.8285, 0.5504, 0.8242, 0.5759, 0.8268, 0.5764, 0.8415, 0.552, 0.8352, 0.5528, 0.8285, 0.5628, 0.9492, 0.5575, 0.9561, 0.5488, 0.9561, 0.5419, 0.9507, 0.5419, 0.942, 0.5472, 0.9351, 0.5559, 0.9351, 0.5628, 0.9405, 0.2722, 0.8015, 0.3286, 0.8015, 0.3286, 0.8177, 0.2723, 0.8177, 0.2159, 0.8015, 0.2722, 0.8015, 0.2723, 0.8177, 0.2159, 0.8177, 0.4357, 0.8015, 0.4913, 0.8015, 0.4913, 0.8177, 0.4357, 0.8177, 0.03301, 0.8015, 0.09336, 0.8015, 0.09336, 0.8177, 0.03301, 0.8177, 0.09336, 0.8015, 0.1536, 0.8015, 0.1536, 0.8177, 0.09336, 0.8177, 0.3845, 0.8015, 0.4357, 0.8015, 0.4357, 0.8177, 0.3845, 0.8177, 0.1536, 0.8015, 0.2159, 0.8015, 0.2159, 0.8177, 0.1536, 0.8177, 0.3286, 0.8015, 0.3845, 0.8015, 0.3845, 0.8177, 0.3286, 0.8177, 0.326, 0.6401, 0.3734, 0.6401, 0.3672, 0.6476, 0.3314, 0.6476, 0.1557, 0.6401, 0.2066, 0.6401, 0.1979, 0.6476, 0.1632, 0.6476, 0.3788, 0.6401, 0.4244, 0.6401, 0.4168, 0.6476, 0.385, 0.6476, 0.09387, 0.6401, 0.1469, 0.6401, 0.1388, 0.6476, 0.1016, 0.6476, 0.02586, 0.6401, 0.08528, 0.6401, 0.0768, 0.6476, 0.03382, 0.6476, 0.4296, 0.6401, 0.4781, 0.6401, 0.4702, 0.6476, 0.439, 0.6476, 0.2133, 0.6401, 0.263, 0.6401, 0.2536, 0.6476, 0.2226, 0.6476, 0.2726, 0.6401, 0.3193, 0.6401, 0.3137, 0.6476, 0.2798, 0.6476, 0.3229, 0.5926, 0.376, 0.5926, 0.376, 0.6202, 0.3229, 0.6202, 0.1514, 0.5926, 0.2103, 0.5926, 0.2103, 0.6202, 0.1514, 0.6202, 0.376, 0.5926, 0.4274, 0.5926, 0.4274, 0.6202, 0.376, 0.6202, 0.09053, 0.5926, 0.1514, 0.5926, 0.1514, 0.6202, 0.09053, 0.6202, 0.02026, 0.5926, 0.09053, 0.5926, 0.09053, 0.6202, 0.02026, 0.6202, 0.4274, 0.5926, 0.4834, 0.5926, 0.4834, 0.6202, 0.4274, 0.6202, 0.2103, 0.5926, 0.2677, 0.5926, 0.2677, 0.6202, 0.2103, 0.6202, 0.2677, 0.5926, 0.3229, 0.5926, 0.3229, 0.6202, 0.2677, 0.6202, 0.3229, 0.6202, 0.376, 0.6202, 0.376, 0.63, 0.3229, 0.63, 0.1514, 0.6202, 0.2103, 0.6202, 0.2103, 0.63, 0.1514, 0.63, 0.376, 0.6202, 0.4274, 0.6202, 0.4274, 0.63, 0.376, 0.63, 0.09053, 0.6202, 0.1514, 0.6202, 0.1514, 0.63, 0.09053, 0.63, 0.02026, 0.6202, 0.09053, 0.6202, 0.09053, 0.63, 0.02026, 0.63, 0.4274, 0.6202, 0.4834, 0.6202, 0.4834, 0.63, 0.4274, 0.63, 0.2103, 0.6202, 0.2677, 0.6202, 0.2677, 0.63, 0.2103, 0.63, 0.2677, 0.6202, 0.3229, 0.6202, 0.3229, 0.63, 0.2677, 0.63, 0.8062, 0.8987, 0.8314, 0.8713, 0.8389, 0.8734, 0.8365, 0.9796, 0.8052, 0.979, 0.7406, 0.9024, 0.7694, 0.8738, 0.7737, 0.8729, 0.7734, 0.9792, 0.741, 0.9795, 0.867, 0.9024, 0.8928, 0.8728, 0.9001, 0.8724, 0.9019, 0.9799, 0.8692, 0.98, 0.6787, 0.9019, 0.7053, 0.8712, 0.7088, 0.8729, 0.7081, 0.98, 0.6803, 0.9804, 0.6463, 0.8737, 0.6513, 0.8729, 0.6787, 0.9019, 0.6803, 0.9804, 0.6481, 0.981, 0.6772, 0.7917, 0.7084, 0.7912, 0.7088, 0.8729, 0.7053, 0.8712, 0.6787, 0.8414, 0.8389, 0.8734, 0.8416, 0.8735, 0.867, 0.9024, 0.8692, 0.98, 0.8365, 0.9796, 0.7737, 0.8729, 0.7813, 0.871, 0.8062, 0.8987, 0.8052, 0.979, 0.7734, 0.9792, 0.8066, 0.7963, 0.8379, 0.7963, 0.8389, 0.8734, 0.8314, 0.8713, 0.8063, 0.8431, 0.6513, 0.8729, 0.6787, 0.8414, 0.6789, 0.8425, 0.6523, 0.8727, 0.6787, 0.9019, 0.6513, 0.8729, 0.6523, 0.8727, 0.6785, 0.9009, 0.7053, 0.8712, 0.6787, 0.9019, 0.6785, 0.9009, 0.7043, 0.8714, 0.6787, 0.8414, 0.7053, 0.8712, 0.7043, 0.8714, 0.6789, 0.8425, 0.4933, 0.4775, 0.526, 0.4744, 0.5302, 0.5015, 0.5075, 0.5098, 0.4697, 0.5, 0.4933, 0.4775, 0.5075, 0.5098, 0.4857, 0.5258, 0.5575, 0.4638, 0.5863, 0.4793, 0.5816, 0.5095, 0.5551, 0.5004, 0.526, 0.4744, 0.5575, 0.4638, 0.5551, 0.5004, 0.5302, 0.5015, 0.5075, 0.5098, 0.5302, 0.5015, 0.5386, 0.5444, 0.5213, 0.5473, 0.4857, 0.5258, 0.5075, 0.5098, 0.5213, 0.5473, 0.5021, 0.5547, 0.5551, 0.5004, 0.5816, 0.5095, 0.5753, 0.5422, 0.5554, 0.5404, 0.5302, 0.5015, 0.5551, 0.5004, 0.5554, 0.5404, 0.5386, 0.5444, 0.5213, 0.5473, 0.5386, 0.5444, 0.5459, 0.5883, 0.5349, 0.5892, 0.5021, 0.5547, 0.5213, 0.5473, 0.5349, 0.5892, 0.5234, 0.5933, 0.5554, 0.5404, 0.5753, 0.5422, 0.5689, 0.5856, 0.5567, 0.5855, 0.5386, 0.5444, 0.5554, 0.5404, 0.5567, 0.5855, 0.5459, 0.5883, 0.5349, 0.5892, 0.5459, 0.5883, 0.5497, 0.6106, 0.5425, 0.6128, 0.5234, 0.5933, 0.5349, 0.5892, 0.5425, 0.6128, 0.5352, 0.6183, 0.5567, 0.5855, 0.5689, 0.5856, 0.566, 0.613, 0.5573, 0.6103, 0.5459, 0.5883, 0.5567, 0.5855, 0.5573, 0.6103, 0.5497, 0.6106, 0.5425, 0.6128, 0.5497, 0.6106, 0.553, 0.6269, 0.5485, 0.6283, 0.5352, 0.6183, 0.5425, 0.6128, 0.5485, 0.6283, 0.5442, 0.631, 0.5573, 0.6103, 0.566, 0.613, 0.5626, 0.6278, 0.5576, 0.6268, 0.5497, 0.6106, 0.5573, 0.6103, 0.5576, 0.6268, 0.553, 0.6269, 0.5485, 0.6283, 0.553, 0.6269, 0.5562, 0.6485, 0.552, 0.6489, 0.5442, 0.631, 0.5485, 0.6283, 0.552, 0.6489, 0.5474, 0.65, 0.5576, 0.6268, 0.5626, 0.6278, 0.565, 0.647, 0.5603, 0.6475, 0.553, 0.6269, 0.5576, 0.6268, 0.5603, 0.6475, 0.5562, 0.6485, 0.552, 0.6489, 0.5562, 0.6485, 0.5599, 0.6651, 0.5559, 0.6658, 0.5474, 0.65, 0.552, 0.6489, 0.5559, 0.6658, 0.5511, 0.6677, 0.5603, 0.6475, 0.565, 0.647, 0.5691, 0.6646, 0.564, 0.6644, 0.5562, 0.6485, 0.5603, 0.6475, 0.564, 0.6644, 0.5599, 0.6651, 0.5559, 0.6658, 0.5599, 0.6651, 0.5615, 0.677, 0.5577, 0.6772, 0.5511, 0.6677, 0.5559, 0.6658, 0.5577, 0.6772, 0.5524, 0.6789, 0.564, 0.6644, 0.5691, 0.6646, 0.5707, 0.6758, 0.5652, 0.6759, 0.5599, 0.6651, 0.564, 0.6644, 0.5652, 0.6759, 0.5615, 0.677, 0.5301, 0.5011, 0.5553, 0.4998, 0.5557, 0.5401, 0.5379, 0.5442, 0.5553, 0.4998, 0.5823, 0.5089, 0.576, 0.5418, 0.5557, 0.5401, 0.4847, 0.5261, 0.5069, 0.5096, 0.5218, 0.5469, 0.5015, 0.5549, 0.5069, 0.5096, 0.5301, 0.5011, 0.5379, 0.5442, 0.5218, 0.5469, 0.5577, 0.6772, 0.5615, 0.677, 0.5641, 0.6915, 0.5524, 0.6789, 0.5577, 0.6772, 0.5641, 0.6915, 0.5652, 0.6759, 0.5707, 0.6758, 0.5641, 0.6915, 0.5615, 0.677, 0.5652, 0.6759, 0.5641, 0.6915, 0.5218, 0.5469, 0.5379, 0.5442, 0.5458, 0.5882, 0.5345, 0.5891, 0.5015, 0.5549, 0.5218, 0.5469, 0.5345, 0.5891, 0.5228, 0.5934, 0.5557, 0.5401, 0.576, 0.5418, 0.5691, 0.5852, 0.5567, 0.5852, 0.5379, 0.5442, 0.5557, 0.5401, 0.5567, 0.5852, 0.5458, 0.5882, 0.5345, 0.5891, 0.5458, 0.5882, 0.5497, 0.6104, 0.5423, 0.6127, 0.5228, 0.5934, 0.5345, 0.5891, 0.5423, 0.6127, 0.5349, 0.6184, 0.5567, 0.5852, 0.5691, 0.5852, 0.5663, 0.6128, 0.5574, 0.6101, 0.5458, 0.5882, 0.5567, 0.5852, 0.5574, 0.6101, 0.5497, 0.6104, 0.5423, 0.6127, 0.5497, 0.6104, 0.5526, 0.6272, 0.5481, 0.6286, 0.5349, 0.6184, 0.5423, 0.6127, 0.5481, 0.6286, 0.5437, 0.6313, 0.5574, 0.6101, 0.5663, 0.6128, 0.5624, 0.628, 0.5574, 0.627, 0.5497, 0.6104, 0.5574, 0.6101, 0.5574, 0.627, 0.5526, 0.6272, 0.5481, 0.6286, 0.5526, 0.6272, 0.5563, 0.6481, 0.552, 0.6486, 0.5437, 0.6313, 0.5481, 0.6286, 0.552, 0.6486, 0.5473, 0.6497, 0.5574, 0.627, 0.5624, 0.628, 0.5653, 0.6465, 0.5604, 0.6471, 0.5526, 0.6272, 0.5574, 0.627, 0.5604, 0.6471, 0.5563, 0.6481, 0.552, 0.6486, 0.5563, 0.6481, 0.5594, 0.6657, 0.5552, 0.6664, 0.5473, 0.6497, 0.552, 0.6486, 0.5552, 0.6664, 0.5504, 0.6683, 0.5604, 0.6471, 0.5653, 0.6465, 0.5687, 0.6651, 0.5635, 0.665, 0.5563, 0.6481, 0.5604, 0.6471, 0.5635, 0.665, 0.5594, 0.6657, 0.5552, 0.6664, 0.5594, 0.6657, 0.5614, 0.6772, 0.5575, 0.6775, 0.5504, 0.6683, 0.5552, 0.6664, 0.5575, 0.6775, 0.5522, 0.6792, 0.5635, 0.665, 0.5687, 0.6651, 0.5708, 0.6759, 0.5651, 0.6761, 0.5594, 0.6657, 0.5635, 0.665, 0.5651, 0.6761, 0.5614, 0.6772, 0.5575, 0.6775, 0.5614, 0.6772, 0.564, 0.6921, 0.5522, 0.6792, 0.5575, 0.6775, 0.564, 0.6921, 0.5651, 0.6761, 0.5708, 0.6759, 0.564, 0.6921, 0.5614, 0.6772, 0.5651, 0.6761, 0.564, 0.6921, 0.5874, 0.4792, 0.5823, 0.5089, 0.5553, 0.4998, 0.5578, 0.4637, 0.5578, 0.4637, 0.5553, 0.4998, 0.5301, 0.5011, 0.5257, 0.4745, 0.5257, 0.4745, 0.5301, 0.5011, 0.5069, 0.5096, 0.4923, 0.4777, 0.4923, 0.4777, 0.5069, 0.5096, 0.4847, 0.5261, 0.4685, 0.5009, 0.5304, 0.5016, 0.5544, 0.5005, 0.5556, 0.5408, 0.5386, 0.5443, 0.5544, 0.5005, 0.581, 0.5088, 0.575, 0.542, 0.5556, 0.5408, 0.486, 0.5256, 0.5077, 0.5095, 0.5216, 0.5473, 0.5024, 0.5547, 0.5077, 0.5095, 0.5304, 0.5016, 0.5386, 0.5443, 0.5216, 0.5473, 0.5216, 0.5473, 0.5386, 0.5443, 0.5465, 0.5883, 0.5355, 0.5894, 0.5024, 0.5547, 0.5216, 0.5473, 0.5355, 0.5894, 0.5241, 0.5937, 0.5556, 0.5408, 0.575, 0.542, 0.5692, 0.5851, 0.5571, 0.5853, 0.5386, 0.5443, 0.5556, 0.5408, 0.5571, 0.5853, 0.5465, 0.5883, 0.5355, 0.5894, 0.5465, 0.5883, 0.5499, 0.6105, 0.5428, 0.6129, 0.5241, 0.5937, 0.5355, 0.5894, 0.5428, 0.6129, 0.5356, 0.6185, 0.5571, 0.5853, 0.5692, 0.5851, 0.5661, 0.6127, 0.5574, 0.6101, 0.5465, 0.5883, 0.5571, 0.5853, 0.5574, 0.6101, 0.5499, 0.6105, 0.5428, 0.6129, 0.5499, 0.6105, 0.5526, 0.6272, 0.5484, 0.6286, 0.5356, 0.6185, 0.5428, 0.6129, 0.5484, 0.6286, 0.5444, 0.6312, 0.5574, 0.6101, 0.5661, 0.6127, 0.5617, 0.6279, 0.557, 0.627, 0.5499, 0.6105, 0.5574, 0.6101, 0.557, 0.627, 0.5526, 0.6272, 0.5484, 0.6286, 0.5526, 0.6272, 0.5565, 0.6485, 0.5524, 0.649, 0.5444, 0.6312, 0.5484, 0.6286, 0.5524, 0.649, 0.5477, 0.6501, 0.557, 0.627, 0.5617, 0.6279, 0.5653, 0.6468, 0.5606, 0.6474, 0.5526, 0.6272, 0.557, 0.627, 0.5606, 0.6474, 0.5565, 0.6485, 0.5524, 0.649, 0.5565, 0.6485, 0.5597, 0.665, 0.5557, 0.6658, 0.5477, 0.6501, 0.5524, 0.649, 0.5557, 0.6658, 0.551, 0.6677, 0.5606, 0.6474, 0.5653, 0.6468, 0.5687, 0.6644, 0.5637, 0.6643, 0.5565, 0.6485, 0.5606, 0.6474, 0.5637, 0.6643, 0.5597, 0.665, 0.5557, 0.6658, 0.5597, 0.665, 0.5614, 0.677, 0.5576, 0.6773, 0.551, 0.6677, 0.5557, 0.6658, 0.5576, 0.6773, 0.5524, 0.6791, 0.5637, 0.6643, 0.5687, 0.6644, 0.5706, 0.6756, 0.5651, 0.6759, 0.5597, 0.665, 0.5637, 0.6643, 0.5651, 0.6759, 0.5614, 0.677, 0.5576, 0.6773, 0.5614, 0.677, 0.5642, 0.6914, 0.5524, 0.6791, 0.5576, 0.6773, 0.5642, 0.6914, 0.5651, 0.6759, 0.5706, 0.6756, 0.5642, 0.6914, 0.5614, 0.677, 0.5651, 0.6759, 0.5642, 0.6914, 0.525, 0.4749, 0.5304, 0.5016, 0.5077, 0.5095, 0.4938, 0.4776, 0.4938, 0.4776, 0.5077, 0.5095, 0.486, 0.5256, 0.4688, 0.5007, 0.5867, 0.4789, 0.581, 0.5088, 0.5544, 0.5005, 0.5568, 0.4638, 0.5568, 0.4638, 0.5544, 0.5005, 0.5304, 0.5016, 0.525, 0.4749, 0.5306, 0.501, 0.5553, 0.5008, 0.5558, 0.5405, 0.5383, 0.5443, 0.5553, 0.5008, 0.5819, 0.5089, 0.5756, 0.5422, 0.5558, 0.5405, 0.4844, 0.5255, 0.5068, 0.5086, 0.5212, 0.5474, 0.5026, 0.5544, 0.5068, 0.5086, 0.5306, 0.501, 0.5383, 0.5443, 0.5212, 0.5474, 0.5212, 0.5474, 0.5383, 0.5443, 0.5458, 0.5881, 0.5349, 0.5888, 0.5026, 0.5544, 0.5212, 0.5474, 0.5349, 0.5888, 0.5236, 0.5927, 0.5558, 0.5405, 0.5756, 0.5422, 0.5683, 0.5856, 0.5563, 0.5854, 0.5383, 0.5443, 0.5558, 0.5405, 0.5563, 0.5854, 0.5458, 0.5881, 0.5349, 0.5888, 0.5458, 0.5881, 0.5502, 0.6104, 0.543, 0.6126, 0.5236, 0.5927, 0.5349, 0.5888, 0.543, 0.6126, 0.5359, 0.6179, 0.5563, 0.5854, 0.5683, 0.5856, 0.5661, 0.6129, 0.5576, 0.6102, 0.5458, 0.5881, 0.5563, 0.5854, 0.5576, 0.6102, 0.5502, 0.6104, 0.543, 0.6126, 0.5502, 0.6104, 0.5529, 0.6273, 0.5484, 0.6285, 0.5359, 0.6179, 0.543, 0.6126, 0.5484, 0.6285, 0.5441, 0.631, 0.5576, 0.6102, 0.5661, 0.6129, 0.5623, 0.6284, 0.5575, 0.6273, 0.5502, 0.6104, 0.5576, 0.6102, 0.5575, 0.6273, 0.5529, 0.6273, 0.5484, 0.6285, 0.5529, 0.6273, 0.5568, 0.6485, 0.5527, 0.6488, 0.5441, 0.631, 0.5484, 0.6285, 0.5527, 0.6488, 0.5481, 0.6497, 0.5575, 0.6273, 0.5623, 0.6284, 0.5655, 0.6473, 0.5609, 0.6476, 0.5529, 0.6273, 0.5575, 0.6273, 0.5609, 0.6476, 0.5568, 0.6485, 0.5527, 0.6488, 0.5568, 0.6485, 0.5595, 0.6651, 0.5555, 0.6659, 0.5481, 0.6497, 0.5527, 0.6488, 0.5555, 0.6659, 0.5509, 0.6677, 0.5609, 0.6476, 0.5655, 0.6473, 0.5685, 0.6645, 0.5635, 0.6644, 0.5568, 0.6485, 0.5609, 0.6476, 0.5635, 0.6644, 0.5595, 0.6651, 0.5555, 0.6659, 0.5595, 0.6651, 0.5618, 0.6769, 0.5581, 0.677, 0.5509, 0.6677, 0.5555, 0.6659, 0.5581, 0.677, 0.5528, 0.6786, 0.5635, 0.6644, 0.5685, 0.6645, 0.5709, 0.6759, 0.5654, 0.6759, 0.5595, 0.6651, 0.5635, 0.6644, 0.5654, 0.6759, 0.5618, 0.6769, 0.5581, 0.677, 0.5618, 0.6769, 0.564, 0.6916, 0.5528, 0.6786, 0.5581, 0.677, 0.564, 0.6916, 0.5654, 0.6759, 0.5709, 0.6759, 0.564, 0.6916, 0.5618, 0.6769, 0.5654, 0.6759, 0.564, 0.6916, 0.5864, 0.4787, 0.5819, 0.5089, 0.5553, 0.5008, 0.5565, 0.4631, 0.5565, 0.4631, 0.5553, 0.5008, 0.5306, 0.501, 0.5261, 0.474, 0.5261, 0.474, 0.5306, 0.501, 0.5068, 0.5086, 0.4936, 0.4775, 0.4936, 0.4775, 0.5068, 0.5086, 0.4844, 0.5255, 0.4697, 0.5004, 0.02996, 0.05404, 0.1103, 0.05404, 0.1103, 0.1175, 0.02996, 0.1175, 0.02996, 0.1175, 0.1103, 0.1175, 0.1112, 0.2672, 0.02996, 0.2672, 0.3193, 0.7531, 0.2723, 0.7531, 0.2798, 0.7425, 0.3137, 0.7425, 0.2723, 0.7531, 0.2723, 0.6744, 0.2798, 0.6744, 0.2798, 0.7425, 0.2723, 0.6744, 0.2726, 0.6401, 0.2798, 0.6476, 0.2798, 0.6744, 0.3193, 0.6744, 0.3193, 0.7531, 0.3137, 0.7425, 0.3137, 0.6744, 0.3229, 0.6744, 0.3229, 0.7633, 0.3193, 0.7531, 0.3193, 0.6744, 0.2677, 0.6744, 0.2677, 0.63, 0.2726, 0.6401, 0.2723, 0.6744, 0.2677, 0.7633, 0.2677, 0.6744, 0.2723, 0.6744, 0.2723, 0.7531, 0.3229, 0.7633, 0.2677, 0.7633, 0.2723, 0.7531, 0.3193, 0.7531, 0.2677, 0.63, 0.3229, 0.63, 0.3193, 0.6401, 0.2726, 0.6401, 0.3229, 0.63, 0.3229, 0.6744, 0.3193, 0.6744, 0.3193, 0.6401, 0.02996, 0.05404, 0.1103, 0.05404, 0.1103, 0.1175, 0.02996, 0.1175, 0.02996, 0.1175, 0.1103, 0.1175, 0.1112, 0.2672, 0.02996, 0.2672, 0.3734, 0.7531, 0.326, 0.7531, 0.3314, 0.7425, 0.3672, 0.7425, 0.3734, 0.6744, 0.3734, 0.7531, 0.3672, 0.7425, 0.3672, 0.6744, 0.3734, 0.6401, 0.3734, 0.6744, 0.3672, 0.6744, 0.3672, 0.6476, 0.326, 0.7531, 0.326, 0.6744, 0.3314, 0.6744, 0.3314, 0.7425, 0.3229, 0.7633, 0.3229, 0.6744, 0.326, 0.6744, 0.326, 0.7531, 0.376, 0.63, 0.376, 0.6744, 0.3734, 0.6744, 0.3734, 0.6401, 0.376, 0.6744, 0.376, 0.7633, 0.3734, 0.7531, 0.3734, 0.6744, 0.376, 0.7633, 0.3229, 0.7633, 0.326, 0.7531, 0.3734, 0.7531, 0.3229, 0.63, 0.376, 0.63, 0.3734, 0.6401, 0.326, 0.6401, 0.3229, 0.6744, 0.3229, 0.63, 0.326, 0.6401, 0.326, 0.6744, 0.02996, 0.05404, 0.1103, 0.05404, 0.1103, 0.1175, 0.02996, 0.1175, 0.02996, 0.1175, 0.1103, 0.1175, 0.1112, 0.2672, 0.02996, 0.2672, 0.4244, 0.6744, 0.4244, 0.7531, 0.4168, 0.7425, 0.4168, 0.6744, 0.3788, 0.7531, 0.3788, 0.6744, 0.385, 0.6744, 0.385, 0.7425, 0.4244, 0.6401, 0.4244, 0.6744, 0.4168, 0.6744, 0.4168, 0.6476, 0.3788, 0.6744, 0.3788, 0.6401, 0.385, 0.6476, 0.385, 0.6744, 0.376, 0.6744, 0.376, 0.63, 0.3788, 0.6401, 0.3788, 0.6744, 0.4274, 0.63, 0.4274, 0.6744, 0.4244, 0.6744, 0.4244, 0.6401, 0.376, 0.7633, 0.376, 0.6744, 0.3788, 0.6744, 0.3788, 0.7531, 0.4274, 0.6744, 0.4274, 0.7633, 0.4244, 0.7531, 0.4244, 0.6744, 0.376, 0.63, 0.4274, 0.63, 0.4244, 0.6401, 0.3788, 0.6401, 0.4274, 0.7633, 0.376, 0.7633, 0.3788, 0.7531, 0.4244, 0.7531, 0.02996, 0.05404, 0.1103, 0.05404, 0.1103, 0.1175, 0.02996, 0.1175, 0.02996, 0.1175, 0.1103, 0.1175, 0.1112, 0.2672, 0.02996, 0.2672, 0.4781, 0.7531, 0.4296, 0.7531, 0.439, 0.7425, 0.4702, 0.7425, 0.4296, 0.7531, 0.4296, 0.6744, 0.439, 0.6744, 0.439, 0.7425, 0.4781, 0.6744, 0.4781, 0.7531, 0.4702, 0.7425, 0.4702, 0.6744, 0.4296, 0.6744, 0.4296, 0.6401, 0.439, 0.6476, 0.439, 0.6744, 0.4274, 0.6744, 0.4274, 0.63, 0.4296, 0.6401, 0.4296, 0.6744, 0.4834, 0.6744, 0.4834, 0.7633, 0.4781, 0.7531, 0.4781, 0.6744, 0.4274, 0.7633, 0.4274, 0.6744, 0.4296, 0.6744, 0.4296, 0.7531, 0.4834, 0.7633, 0.4274, 0.7633, 0.4296, 0.7531, 0.4781, 0.7531, 0.4274, 0.63, 0.4834, 0.63, 0.4781, 0.6401, 0.4296, 0.6401, 0.4834, 0.63, 0.4834, 0.6744, 0.4781, 0.6744, 0.4781, 0.6401, 0.02996, 0.05404, 0.1103, 0.05404, 0.1103, 0.1175, 0.02996, 0.1175, 0.02996, 0.1175, 0.1103, 0.1175, 0.1112, 0.2672, 0.02996, 0.2672, 0.263, 0.6744, 0.263, 0.7531, 0.2536, 0.7425, 0.2536, 0.6744, 0.2133, 0.7531, 0.2133, 0.6744, 0.2226, 0.6744, 0.2226, 0.7425, 0.263, 0.6401, 0.263, 0.6744, 0.2536, 0.6744, 0.2536, 0.6476, 0.2133, 0.6744, 0.2133, 0.6401, 0.2226, 0.6476, 0.2226, 0.6744, 0.2103, 0.6744, 0.2103, 0.63, 0.2133, 0.6401, 0.2133, 0.6744, 0.2677, 0.63, 0.2677, 0.6744, 0.263, 0.6744, 0.263, 0.6401, 0.2103, 0.7633, 0.2103, 0.6744, 0.2133, 0.6744, 0.2133, 0.7531, 0.2677, 0.6744, 0.2677, 0.7633, 0.263, 0.7531, 0.263, 0.6744, 0.2103, 0.63, 0.2677, 0.63, 0.263, 0.6401, 0.2133, 0.6401, 0.2677, 0.7633, 0.2103, 0.7633, 0.2133, 0.7531, 0.263, 0.7531, 0.02996, 0.05404, 0.1103, 0.05404, 0.1103, 0.1175, 0.02996, 0.1175, 0.02996, 0.1175, 0.1103, 0.1175, 0.1112, 0.2672, 0.02996, 0.2672, 0.2066, 0.7531, 0.1557, 0.7531, 0.1632, 0.7425, 0.1979, 0.7425, 0.2066, 0.6744, 0.2066, 0.7531, 0.1979, 0.7425, 0.1979, 0.6744, 0.2066, 0.6401, 0.2066, 0.6744, 0.1979, 0.6744, 0.1979, 0.6476, 0.1557, 0.7531, 0.1557, 0.6744, 0.1632, 0.6744, 0.1632, 0.7425, 0.1514, 0.7633, 0.1514, 0.6744, 0.1557, 0.6744, 0.1557, 0.7531, 0.2103, 0.63, 0.2103, 0.6744, 0.2066, 0.6744, 0.2066, 0.6401, 0.2103, 0.6744, 0.2103, 0.7633, 0.2066, 0.7531, 0.2066, 0.6744, 0.2103, 0.7633, 0.1514, 0.7633, 0.1557, 0.7531, 0.2066, 0.7531, 0.1514, 0.63, 0.2103, 0.63, 0.2066, 0.6401, 0.1557, 0.6401, 0.1514, 0.6744, 0.1514, 0.63, 0.1557, 0.6401, 0.1557, 0.6744, 0.02996, 0.05404, 0.1103, 0.05404, 0.1103, 0.1175, 0.02996, 0.1175, 0.02996, 0.1175, 0.1103, 0.1175, 0.1112, 0.2672, 0.02996, 0.2672, 0.1469, 0.6401, 0.1469, 0.6744, 0.1388, 0.6744, 0.1388, 0.6476, 0.1469, 0.7531, 0.09387, 0.7531, 0.1016, 0.7425, 0.1388, 0.7425, 0.09387, 0.7531, 0.09387, 0.6744, 0.1016, 0.6744, 0.1016, 0.7425, 0.1469, 0.6744, 0.1469, 0.7531, 0.1388, 0.7425, 0.1388, 0.6744, 0.1514, 0.6744, 0.1514, 0.7633, 0.1469, 0.7531, 0.1469, 0.6744, 0.09053, 0.7633, 0.09053, 0.6744, 0.09387, 0.6744, 0.09387, 0.7531, 0.1514, 0.7633, 0.09053, 0.7633, 0.09387, 0.7531, 0.1469, 0.7531, 0.1514, 0.63, 0.1514, 0.6744, 0.1469, 0.6744, 0.1469, 0.6401, 0.09053, 0.63, 0.1514, 0.63, 0.1469, 0.6401, 0.09387, 0.6401, 0.09053, 0.6744, 0.09053, 0.63, 0.09387, 0.6401, 0.09387, 0.6744, 0.02996, 0.05404, 0.1103, 0.05404, 0.1103, 0.1175, 0.02996, 0.1175, 0.02996, 0.1175, 0.1103, 0.1175, 0.1112, 0.2672, 0.02996, 0.2672, 0.08528, 0.6401, 0.08528, 0.6744, 0.0768, 0.6744, 0.0768, 0.6476, 0.08528, 0.7531, 0.02586, 0.7531, 0.03382, 0.7425, 0.0768, 0.7425, 0.02586, 0.7531, 0.02586, 0.6744, 0.03382, 0.6744, 0.03382, 0.7425, 0.08528, 0.6744, 0.08528, 0.7531, 0.0768, 0.7425, 0.0768, 0.6744, 0.09053, 0.6744, 0.09053, 0.7633, 0.08528, 0.7531, 0.08528, 0.6744, 0.02026, 0.7633, 0.02026, 0.6744, 0.02586, 0.6744, 0.02586, 0.7531, 0.09053, 0.7633, 0.02026, 0.7633, 0.02586, 0.7531, 0.08528, 0.7531, 0.09053, 0.63, 0.09053, 0.6744, 0.08528, 0.6744, 0.08528, 0.6401, 0.02026, 0.63, 0.09053, 0.63, 0.08528, 0.6401, 0.02586, 0.6401, 0.02026, 0.6744, 0.02026, 0.63, 0.02586, 0.6401, 0.02586, 0.6744])
me_cube.materials.append(mat_lamp)
me_cube.materials.append(mat_light)
me_cube.use_remesh_preserve_volume = False
me_cube.use_remesh_preserve_attributes = False
me_cube.use_mirror_vertex_groups = False
me_cube.update()

# ---- objects
ob_camera = bpy.data.objects.new('Camera', cam_camera)
ob_spot_001 = bpy.data.objects.new('Spot.001', light_spot_001)
ob_spot = bpy.data.objects.new('Spot', light_spot)
ob_sun = bpy.data.objects.new('Sun', light_sun)
ob_plane = bpy.data.objects.new('Plane', me_plane)
ob_cube = bpy.data.objects.new('Cube', me_cube)

# ---- transforms, parenting, visibility, modifiers, constraints
ob_camera.location = (3.848, 2.484, 3.658)
ob_camera.rotation_euler = (1.061, -0.01296, 2.125)
ob_camera.lineart.crease_threshold = 0.0
ob_spot_001.location = (-2.199, -4.139, 2.393)
ob_spot_001.rotation_euler = (1.188, -0.8657, -0.1829)
ob_spot_001.lineart.crease_threshold = 0.0
ob_spot.location = (-0.0303, 0.05163, 2.181)
ob_spot.lineart.crease_threshold = 0.0
ob_sun.location = (0.3878, 0.3702, 3.244)
ob_sun.lineart.crease_threshold = 0.0
ob_plane.location = (0.0, 0.0, 0.0)
ob_plane.lineart.crease_threshold = 0.0
ob_cube.location = (0.0, 0.0, 0.2008)
ob_cube.scale = (0.2041, 0.2041, 0.2041)
ob_cube.lineart.crease_threshold = 0.0

# ---- collection membership
col_collection_2.objects.link(ob_camera)
col_collection_2.objects.link(ob_spot_001)
col_collection_2.objects.link(ob_spot)
col_collection_2.objects.link(ob_sun)
col_collection_2.objects.link(ob_plane)
col_collection_2.objects.link(ob_cube)

# ---- scene / render settings (as saved in the file)
scene.camera = ob_camera
scene.frame_start = 1; scene.frame_end = 1000; scene.frame_set(1)
scene.render.engine = 'BLENDER_EEVEE_NEXT'
scene.render.resolution_x = 1440
scene.render.pixel_aspect_x = 4.0
scene.render.pixel_aspect_y = 3.0
scene.render.fps = 60
scene.render.dither_intensity = 0.0
scene.cycles.use_denoising = False
scene.cycles.samples = 10
scene.cycles.sampling_pattern = 'TABULATED_SOBOL'
scene.cycles.light_sampling_threshold = 0.0
scene.cycles.use_adaptive_sampling = False
scene.cycles.use_light_tree = False
scene.cycles.blur_glossy = 0.0
scene.cycles.volume_bounces = 1
scene.cycles.pixel_filter_type = 'GAUSSIAN'
scene.cycles.sample_clamp_indirect = 0.0
scene.view_settings.view_transform = 'Standard'
bpy.context.view_layer.update()
